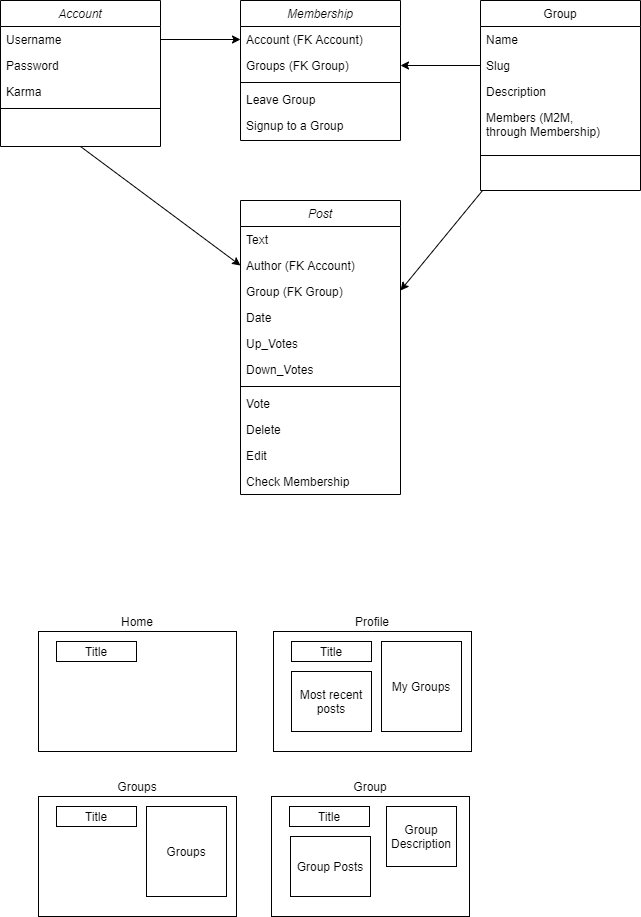

The diagram above was exported from draw.io. Its source (the exported page's mxGraphModel, read from the mxfile embedded in the PNG):
<mxGraphModel dx="868" dy="450" grid="1" gridSize="10" guides="1" tooltips="1" connect="1" arrows="1" fold="1" page="1" pageScale="1" pageWidth="827" pageHeight="1169" math="0" shadow="0">
  <root>
    <mxCell id="WIyWlLk6GJQsqaUBKTNV-0" />
    <mxCell id="WIyWlLk6GJQsqaUBKTNV-1" parent="WIyWlLk6GJQsqaUBKTNV-0" />
    <mxCell id="zkfFHV4jXpPFQw0GAbJ--17" value="Group" style="swimlane;fontStyle=0;align=center;verticalAlign=top;childLayout=stackLayout;horizontal=1;startSize=26;horizontalStack=0;resizeParent=1;resizeLast=0;collapsible=1;marginBottom=0;rounded=0;shadow=0;strokeWidth=1;" parent="WIyWlLk6GJQsqaUBKTNV-1" vertex="1">
      <mxGeometry x="522" y="44" width="160" height="190" as="geometry">
        <mxRectangle x="440" y="120" width="160" height="26" as="alternateBounds" />
      </mxGeometry>
    </mxCell>
    <mxCell id="zkfFHV4jXpPFQw0GAbJ--18" value="Name" style="text;align=left;verticalAlign=top;spacingLeft=4;spacingRight=4;overflow=hidden;rotatable=0;points=[[0,0.5],[1,0.5]];portConstraint=eastwest;" parent="zkfFHV4jXpPFQw0GAbJ--17" vertex="1">
      <mxGeometry y="26" width="160" height="26" as="geometry" />
    </mxCell>
    <mxCell id="zkfFHV4jXpPFQw0GAbJ--21" value="Slug" style="text;align=left;verticalAlign=top;spacingLeft=4;spacingRight=4;overflow=hidden;rotatable=0;points=[[0,0.5],[1,0.5]];portConstraint=eastwest;rounded=0;shadow=0;html=0;" parent="zkfFHV4jXpPFQw0GAbJ--17" vertex="1">
      <mxGeometry y="52" width="160" height="26" as="geometry" />
    </mxCell>
    <mxCell id="zkfFHV4jXpPFQw0GAbJ--22" value="Description" style="text;align=left;verticalAlign=top;spacingLeft=4;spacingRight=4;overflow=hidden;rotatable=0;points=[[0,0.5],[1,0.5]];portConstraint=eastwest;rounded=0;shadow=0;html=0;" parent="zkfFHV4jXpPFQw0GAbJ--17" vertex="1">
      <mxGeometry y="78" width="160" height="26" as="geometry" />
    </mxCell>
    <mxCell id="K-ud5F_h_-TOzHzd8JR0-24" value="Members (M2M, &#10;through Membership)" style="text;align=left;verticalAlign=top;spacingLeft=4;spacingRight=4;overflow=hidden;rotatable=0;points=[[0,0.5],[1,0.5]];portConstraint=eastwest;rounded=0;shadow=0;html=0;" vertex="1" parent="zkfFHV4jXpPFQw0GAbJ--17">
      <mxGeometry y="104" width="160" height="36" as="geometry" />
    </mxCell>
    <mxCell id="zkfFHV4jXpPFQw0GAbJ--23" value="" style="line;html=1;strokeWidth=1;align=left;verticalAlign=middle;spacingTop=-1;spacingLeft=3;spacingRight=3;rotatable=0;labelPosition=right;points=[];portConstraint=eastwest;" parent="zkfFHV4jXpPFQw0GAbJ--17" vertex="1">
      <mxGeometry y="140" width="160" height="30" as="geometry" />
    </mxCell>
    <mxCell id="zkfFHV4jXpPFQw0GAbJ--0" value="Membership" style="swimlane;fontStyle=2;align=center;verticalAlign=top;childLayout=stackLayout;horizontal=1;startSize=26;horizontalStack=0;resizeParent=1;resizeLast=0;collapsible=1;marginBottom=0;rounded=0;shadow=0;strokeWidth=1;" parent="WIyWlLk6GJQsqaUBKTNV-1" vertex="1">
      <mxGeometry x="282" y="44" width="160" height="140" as="geometry">
        <mxRectangle x="200" y="120" width="160" height="26" as="alternateBounds" />
      </mxGeometry>
    </mxCell>
    <mxCell id="zkfFHV4jXpPFQw0GAbJ--1" value="Account (FK Account)" style="text;align=left;verticalAlign=top;spacingLeft=4;spacingRight=4;overflow=hidden;rotatable=0;points=[[0,0.5],[1,0.5]];portConstraint=eastwest;" parent="zkfFHV4jXpPFQw0GAbJ--0" vertex="1">
      <mxGeometry y="26" width="160" height="26" as="geometry" />
    </mxCell>
    <mxCell id="K-ud5F_h_-TOzHzd8JR0-0" value="Groups (FK Group)" style="text;align=left;verticalAlign=top;spacingLeft=4;spacingRight=4;overflow=hidden;rotatable=0;points=[[0,0.5],[1,0.5]];portConstraint=eastwest;rounded=0;shadow=0;html=0;" vertex="1" parent="zkfFHV4jXpPFQw0GAbJ--0">
      <mxGeometry y="52" width="160" height="26" as="geometry" />
    </mxCell>
    <mxCell id="zkfFHV4jXpPFQw0GAbJ--4" value="" style="line;html=1;strokeWidth=1;align=left;verticalAlign=middle;spacingTop=-1;spacingLeft=3;spacingRight=3;rotatable=0;labelPosition=right;points=[];portConstraint=eastwest;" parent="zkfFHV4jXpPFQw0GAbJ--0" vertex="1">
      <mxGeometry y="78" width="160" height="8" as="geometry" />
    </mxCell>
    <mxCell id="K-ud5F_h_-TOzHzd8JR0-17" value="Leave Group" style="text;align=left;verticalAlign=top;spacingLeft=4;spacingRight=4;overflow=hidden;rotatable=0;points=[[0,0.5],[1,0.5]];portConstraint=eastwest;" vertex="1" parent="zkfFHV4jXpPFQw0GAbJ--0">
      <mxGeometry y="86" width="160" height="26" as="geometry" />
    </mxCell>
    <mxCell id="zkfFHV4jXpPFQw0GAbJ--5" value="Signup to a Group" style="text;align=left;verticalAlign=top;spacingLeft=4;spacingRight=4;overflow=hidden;rotatable=0;points=[[0,0.5],[1,0.5]];portConstraint=eastwest;" parent="zkfFHV4jXpPFQw0GAbJ--0" vertex="1">
      <mxGeometry y="112" width="160" height="26" as="geometry" />
    </mxCell>
    <mxCell id="K-ud5F_h_-TOzHzd8JR0-1" value="Account" style="swimlane;fontStyle=2;align=center;verticalAlign=top;childLayout=stackLayout;horizontal=1;startSize=26;horizontalStack=0;resizeParent=1;resizeLast=0;collapsible=1;marginBottom=0;rounded=0;shadow=0;strokeWidth=1;" vertex="1" parent="WIyWlLk6GJQsqaUBKTNV-1">
      <mxGeometry x="42" y="44" width="160" height="146" as="geometry">
        <mxRectangle x="-40" y="120" width="160" height="26" as="alternateBounds" />
      </mxGeometry>
    </mxCell>
    <mxCell id="K-ud5F_h_-TOzHzd8JR0-2" value="Username" style="text;align=left;verticalAlign=top;spacingLeft=4;spacingRight=4;overflow=hidden;rotatable=0;points=[[0,0.5],[1,0.5]];portConstraint=eastwest;" vertex="1" parent="K-ud5F_h_-TOzHzd8JR0-1">
      <mxGeometry y="26" width="160" height="26" as="geometry" />
    </mxCell>
    <mxCell id="K-ud5F_h_-TOzHzd8JR0-41" value="Password" style="text;align=left;verticalAlign=top;spacingLeft=4;spacingRight=4;overflow=hidden;rotatable=0;points=[[0,0.5],[1,0.5]];portConstraint=eastwest;rounded=0;shadow=0;html=0;" vertex="1" parent="K-ud5F_h_-TOzHzd8JR0-1">
      <mxGeometry y="52" width="160" height="26" as="geometry" />
    </mxCell>
    <mxCell id="K-ud5F_h_-TOzHzd8JR0-3" value="Karma" style="text;align=left;verticalAlign=top;spacingLeft=4;spacingRight=4;overflow=hidden;rotatable=0;points=[[0,0.5],[1,0.5]];portConstraint=eastwest;rounded=0;shadow=0;html=0;" vertex="1" parent="K-ud5F_h_-TOzHzd8JR0-1">
      <mxGeometry y="78" width="160" height="26" as="geometry" />
    </mxCell>
    <mxCell id="K-ud5F_h_-TOzHzd8JR0-6" value="" style="line;html=1;strokeWidth=1;align=left;verticalAlign=middle;spacingTop=-1;spacingLeft=3;spacingRight=3;rotatable=0;labelPosition=right;points=[];portConstraint=eastwest;" vertex="1" parent="K-ud5F_h_-TOzHzd8JR0-1">
      <mxGeometry y="104" width="160" height="8" as="geometry" />
    </mxCell>
    <mxCell id="K-ud5F_h_-TOzHzd8JR0-9" value="Post" style="swimlane;fontStyle=2;align=center;verticalAlign=top;childLayout=stackLayout;horizontal=1;startSize=26;horizontalStack=0;resizeParent=1;resizeLast=0;collapsible=1;marginBottom=0;rounded=0;shadow=0;strokeWidth=1;" vertex="1" parent="WIyWlLk6GJQsqaUBKTNV-1">
      <mxGeometry x="282" y="244" width="160" height="294" as="geometry">
        <mxRectangle x="230" y="140" width="160" height="26" as="alternateBounds" />
      </mxGeometry>
    </mxCell>
    <mxCell id="K-ud5F_h_-TOzHzd8JR0-10" value="Text" style="text;align=left;verticalAlign=top;spacingLeft=4;spacingRight=4;overflow=hidden;rotatable=0;points=[[0,0.5],[1,0.5]];portConstraint=eastwest;" vertex="1" parent="K-ud5F_h_-TOzHzd8JR0-9">
      <mxGeometry y="26" width="160" height="26" as="geometry" />
    </mxCell>
    <mxCell id="K-ud5F_h_-TOzHzd8JR0-11" value="Author (FK Account)" style="text;align=left;verticalAlign=top;spacingLeft=4;spacingRight=4;overflow=hidden;rotatable=0;points=[[0,0.5],[1,0.5]];portConstraint=eastwest;rounded=0;shadow=0;html=0;" vertex="1" parent="K-ud5F_h_-TOzHzd8JR0-9">
      <mxGeometry y="52" width="160" height="26" as="geometry" />
    </mxCell>
    <mxCell id="K-ud5F_h_-TOzHzd8JR0-20" value="Group (FK Group)" style="text;align=left;verticalAlign=top;spacingLeft=4;spacingRight=4;overflow=hidden;rotatable=0;points=[[0,0.5],[1,0.5]];portConstraint=eastwest;rounded=0;shadow=0;html=0;" vertex="1" parent="K-ud5F_h_-TOzHzd8JR0-9">
      <mxGeometry y="78" width="160" height="26" as="geometry" />
    </mxCell>
    <mxCell id="K-ud5F_h_-TOzHzd8JR0-21" value="Date" style="text;align=left;verticalAlign=top;spacingLeft=4;spacingRight=4;overflow=hidden;rotatable=0;points=[[0,0.5],[1,0.5]];portConstraint=eastwest;rounded=0;shadow=0;html=0;" vertex="1" parent="K-ud5F_h_-TOzHzd8JR0-9">
      <mxGeometry y="104" width="160" height="26" as="geometry" />
    </mxCell>
    <mxCell id="K-ud5F_h_-TOzHzd8JR0-22" value="Up_Votes" style="text;align=left;verticalAlign=top;spacingLeft=4;spacingRight=4;overflow=hidden;rotatable=0;points=[[0,0.5],[1,0.5]];portConstraint=eastwest;rounded=0;shadow=0;html=0;" vertex="1" parent="K-ud5F_h_-TOzHzd8JR0-9">
      <mxGeometry y="130" width="160" height="26" as="geometry" />
    </mxCell>
    <mxCell id="K-ud5F_h_-TOzHzd8JR0-12" value="Down_Votes" style="text;align=left;verticalAlign=top;spacingLeft=4;spacingRight=4;overflow=hidden;rotatable=0;points=[[0,0.5],[1,0.5]];portConstraint=eastwest;rounded=0;shadow=0;html=0;" vertex="1" parent="K-ud5F_h_-TOzHzd8JR0-9">
      <mxGeometry y="156" width="160" height="26" as="geometry" />
    </mxCell>
    <mxCell id="K-ud5F_h_-TOzHzd8JR0-14" value="" style="line;html=1;strokeWidth=1;align=left;verticalAlign=middle;spacingTop=-1;spacingLeft=3;spacingRight=3;rotatable=0;labelPosition=right;points=[];portConstraint=eastwest;" vertex="1" parent="K-ud5F_h_-TOzHzd8JR0-9">
      <mxGeometry y="182" width="160" height="8" as="geometry" />
    </mxCell>
    <mxCell id="K-ud5F_h_-TOzHzd8JR0-42" value="Vote" style="text;align=left;verticalAlign=top;spacingLeft=4;spacingRight=4;overflow=hidden;rotatable=0;points=[[0,0.5],[1,0.5]];portConstraint=eastwest;" vertex="1" parent="K-ud5F_h_-TOzHzd8JR0-9">
      <mxGeometry y="190" width="160" height="26" as="geometry" />
    </mxCell>
    <mxCell id="K-ud5F_h_-TOzHzd8JR0-15" value="Delete" style="text;align=left;verticalAlign=top;spacingLeft=4;spacingRight=4;overflow=hidden;rotatable=0;points=[[0,0.5],[1,0.5]];portConstraint=eastwest;" vertex="1" parent="K-ud5F_h_-TOzHzd8JR0-9">
      <mxGeometry y="216" width="160" height="26" as="geometry" />
    </mxCell>
    <mxCell id="K-ud5F_h_-TOzHzd8JR0-23" value="Edit" style="text;align=left;verticalAlign=top;spacingLeft=4;spacingRight=4;overflow=hidden;rotatable=0;points=[[0,0.5],[1,0.5]];portConstraint=eastwest;" vertex="1" parent="K-ud5F_h_-TOzHzd8JR0-9">
      <mxGeometry y="242" width="160" height="26" as="geometry" />
    </mxCell>
    <mxCell id="K-ud5F_h_-TOzHzd8JR0-18" value="Check Membership" style="text;align=left;verticalAlign=top;spacingLeft=4;spacingRight=4;overflow=hidden;rotatable=0;points=[[0,0.5],[1,0.5]];portConstraint=eastwest;" vertex="1" parent="K-ud5F_h_-TOzHzd8JR0-9">
      <mxGeometry y="268" width="160" height="26" as="geometry" />
    </mxCell>
    <mxCell id="K-ud5F_h_-TOzHzd8JR0-25" value="" style="endArrow=none;html=1;exitX=0;exitY=0.5;exitDx=0;exitDy=0;entryX=0.5;entryY=1;entryDx=0;entryDy=0;startArrow=classic;startFill=1;endFill=0;" edge="1" parent="WIyWlLk6GJQsqaUBKTNV-1" source="K-ud5F_h_-TOzHzd8JR0-11" target="K-ud5F_h_-TOzHzd8JR0-1">
      <mxGeometry width="50" height="50" relative="1" as="geometry">
        <mxPoint x="142" y="304" as="sourcePoint" />
        <mxPoint x="192" y="254" as="targetPoint" />
      </mxGeometry>
    </mxCell>
    <mxCell id="K-ud5F_h_-TOzHzd8JR0-26" value="" style="endArrow=none;html=1;endFill=0;startArrow=classic;startFill=1;" edge="1" parent="WIyWlLk6GJQsqaUBKTNV-1" target="zkfFHV4jXpPFQw0GAbJ--17">
      <mxGeometry width="50" height="50" relative="1" as="geometry">
        <mxPoint x="442" y="334" as="sourcePoint" />
        <mxPoint x="492" y="284" as="targetPoint" />
      </mxGeometry>
    </mxCell>
    <mxCell id="K-ud5F_h_-TOzHzd8JR0-27" value="" style="endArrow=classic;html=1;exitX=1;exitY=0.5;exitDx=0;exitDy=0;entryX=0;entryY=0.5;entryDx=0;entryDy=0;" edge="1" parent="WIyWlLk6GJQsqaUBKTNV-1" source="K-ud5F_h_-TOzHzd8JR0-2" target="zkfFHV4jXpPFQw0GAbJ--1">
      <mxGeometry width="50" height="50" relative="1" as="geometry">
        <mxPoint x="112" y="324" as="sourcePoint" />
        <mxPoint x="162" y="274" as="targetPoint" />
      </mxGeometry>
    </mxCell>
    <mxCell id="K-ud5F_h_-TOzHzd8JR0-28" value="" style="endArrow=classic;html=1;entryX=1;entryY=0.5;entryDx=0;entryDy=0;exitX=0;exitY=0.5;exitDx=0;exitDy=0;" edge="1" parent="WIyWlLk6GJQsqaUBKTNV-1" source="zkfFHV4jXpPFQw0GAbJ--21" target="K-ud5F_h_-TOzHzd8JR0-0">
      <mxGeometry width="50" height="50" relative="1" as="geometry">
        <mxPoint x="72" y="324" as="sourcePoint" />
        <mxPoint x="122" y="274" as="targetPoint" />
      </mxGeometry>
    </mxCell>
    <mxCell id="K-ud5F_h_-TOzHzd8JR0-29" value="Groups" style="rounded=0;whiteSpace=wrap;html=1;verticalAlign=bottom;horizontal=1;labelPosition=center;verticalLabelPosition=top;align=center;" vertex="1" parent="WIyWlLk6GJQsqaUBKTNV-1">
      <mxGeometry x="80" y="840" width="198" height="120" as="geometry" />
    </mxCell>
    <mxCell id="K-ud5F_h_-TOzHzd8JR0-30" value="Title" style="rounded=0;whiteSpace=wrap;html=1;" vertex="1" parent="WIyWlLk6GJQsqaUBKTNV-1">
      <mxGeometry x="98" y="850" width="80" height="20" as="geometry" />
    </mxCell>
    <mxCell id="K-ud5F_h_-TOzHzd8JR0-31" value="Groups" style="rounded=0;whiteSpace=wrap;html=1;" vertex="1" parent="WIyWlLk6GJQsqaUBKTNV-1">
      <mxGeometry x="188" y="850" width="80" height="90" as="geometry" />
    </mxCell>
    <mxCell id="K-ud5F_h_-TOzHzd8JR0-33" value="Group" style="rounded=0;whiteSpace=wrap;html=1;verticalAlign=bottom;horizontal=1;labelPosition=center;verticalLabelPosition=top;align=center;" vertex="1" parent="WIyWlLk6GJQsqaUBKTNV-1">
      <mxGeometry x="313" y="840" width="198" height="120" as="geometry" />
    </mxCell>
    <mxCell id="K-ud5F_h_-TOzHzd8JR0-34" value="Title" style="rounded=0;whiteSpace=wrap;html=1;" vertex="1" parent="WIyWlLk6GJQsqaUBKTNV-1">
      <mxGeometry x="331" y="850" width="80" height="20" as="geometry" />
    </mxCell>
    <mxCell id="K-ud5F_h_-TOzHzd8JR0-35" value="Group Posts" style="rounded=0;whiteSpace=wrap;html=1;" vertex="1" parent="WIyWlLk6GJQsqaUBKTNV-1">
      <mxGeometry x="332" y="880" width="80" height="60" as="geometry" />
    </mxCell>
    <mxCell id="K-ud5F_h_-TOzHzd8JR0-36" value="Profile" style="rounded=0;whiteSpace=wrap;html=1;verticalAlign=bottom;horizontal=1;labelPosition=center;verticalLabelPosition=top;align=center;" vertex="1" parent="WIyWlLk6GJQsqaUBKTNV-1">
      <mxGeometry x="315" y="675" width="198" height="120" as="geometry" />
    </mxCell>
    <mxCell id="K-ud5F_h_-TOzHzd8JR0-37" value="Title" style="rounded=0;whiteSpace=wrap;html=1;" vertex="1" parent="WIyWlLk6GJQsqaUBKTNV-1">
      <mxGeometry x="333" y="685" width="80" height="20" as="geometry" />
    </mxCell>
    <mxCell id="K-ud5F_h_-TOzHzd8JR0-38" value="My Groups" style="rounded=0;whiteSpace=wrap;html=1;" vertex="1" parent="WIyWlLk6GJQsqaUBKTNV-1">
      <mxGeometry x="423" y="685" width="80" height="90" as="geometry" />
    </mxCell>
    <mxCell id="K-ud5F_h_-TOzHzd8JR0-39" value="Most recent posts" style="rounded=0;whiteSpace=wrap;html=1;" vertex="1" parent="WIyWlLk6GJQsqaUBKTNV-1">
      <mxGeometry x="333" y="715" width="80" height="60" as="geometry" />
    </mxCell>
    <mxCell id="K-ud5F_h_-TOzHzd8JR0-40" value="Group Description" style="rounded=0;whiteSpace=wrap;html=1;" vertex="1" parent="WIyWlLk6GJQsqaUBKTNV-1">
      <mxGeometry x="428" y="850" width="70" height="60" as="geometry" />
    </mxCell>
    <mxCell id="K-ud5F_h_-TOzHzd8JR0-44" value="Home" style="rounded=0;whiteSpace=wrap;html=1;verticalAlign=bottom;horizontal=1;labelPosition=center;verticalLabelPosition=top;align=center;" vertex="1" parent="WIyWlLk6GJQsqaUBKTNV-1">
      <mxGeometry x="80" y="675" width="198" height="120" as="geometry" />
    </mxCell>
    <mxCell id="K-ud5F_h_-TOzHzd8JR0-45" value="Title" style="rounded=0;whiteSpace=wrap;html=1;" vertex="1" parent="WIyWlLk6GJQsqaUBKTNV-1">
      <mxGeometry x="98" y="685" width="80" height="20" as="geometry" />
    </mxCell>
  </root>
</mxGraphModel>